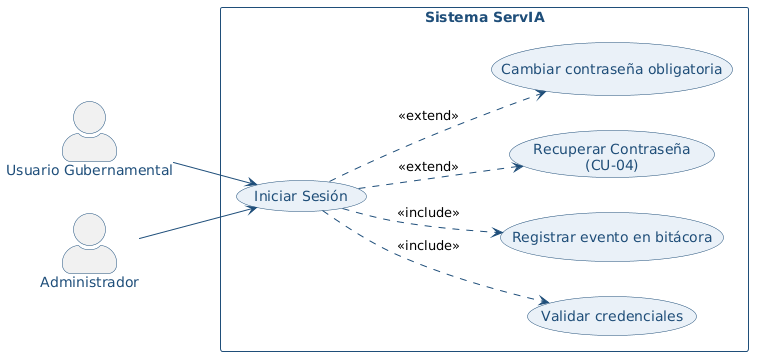

The diagram above was rendered by PlantUML. Its source (embedded in the PNG):
@startuml
left to right direction

skinparam backgroundColor white
skinparam actorStyle awesome
skinparam usecase {
  BackgroundColor #EAF1F8
  BorderColor #1F4E79
  FontColor #1F4E79
}
skinparam actor {
  BorderColor #1F4E79
  FontColor #1F4E79
}
skinparam rectangle {
  BorderColor #1F4E79
  FontColor #1F4E79
  FontStyle bold
}
skinparam ArrowColor #1F4E79
skinparam packageStyle rectangle

actor "Usuario Gubernamental" as UG
actor "Administrador" as ADM
rectangle "Sistema ServIA" {
  usecase "Iniciar Sesión" as CU01
  usecase "Validar credenciales" as S1
  usecase "Registrar evento en bitácora" as S2
  usecase "Recuperar Contraseña\n(CU-04)" as RCU04
  usecase "Cambiar contraseña obligatoria" as S3
}
UG --> CU01
ADM --> CU01
CU01 ..> S1 : <<include>>
CU01 ..> S2 : <<include>>
CU01 ..> RCU04 : <<extend>>
CU01 ..> S3 : <<extend>>
@enduml